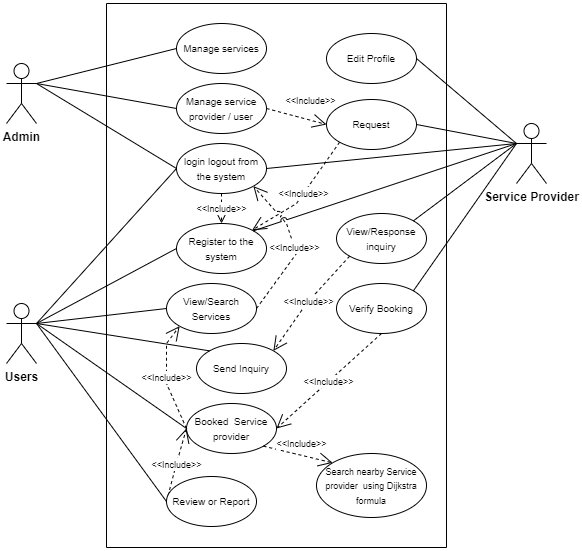

The diagram above was exported from draw.io. Its source (the exported page's mxGraphModel, read from the mxfile embedded in the PNG):
<mxGraphModel dx="659" dy="367" grid="1" gridSize="10" guides="1" tooltips="1" connect="1" arrows="1" fold="1" page="1" pageScale="1" pageWidth="850" pageHeight="1100" math="0" shadow="0">
  <root>
    <mxCell id="0" />
    <mxCell id="1" parent="0" />
    <mxCell id="VSMKaAtHCZSb8__H9wFP-3" value="&lt;b&gt;Admin&lt;/b&gt;" style="shape=umlActor;verticalLabelPosition=bottom;verticalAlign=top;html=1;outlineConnect=0;" parent="1" vertex="1">
      <mxGeometry x="240" y="280" width="30" height="60" as="geometry" />
    </mxCell>
    <mxCell id="VSMKaAtHCZSb8__H9wFP-4" value="&lt;b&gt;Users&lt;/b&gt;" style="shape=umlActor;verticalLabelPosition=bottom;verticalAlign=top;html=1;outlineConnect=0;" parent="1" vertex="1">
      <mxGeometry x="240" y="520" width="30" height="60" as="geometry" />
    </mxCell>
    <mxCell id="VSMKaAtHCZSb8__H9wFP-5" value="&lt;b&gt;Service Provider&lt;/b&gt;" style="shape=umlActor;verticalLabelPosition=bottom;verticalAlign=top;html=1;outlineConnect=0;" parent="1" vertex="1">
      <mxGeometry x="750" y="340" width="30" height="60" as="geometry" />
    </mxCell>
    <mxCell id="VSMKaAtHCZSb8__H9wFP-10" value="&lt;font style=&quot;font-size: 10px;&quot;&gt;login logout from the system&lt;/font&gt;" style="ellipse;whiteSpace=wrap;html=1;" parent="1" vertex="1">
      <mxGeometry x="410" y="360" width="90" height="50" as="geometry" />
    </mxCell>
    <mxCell id="VSMKaAtHCZSb8__H9wFP-11" value="&lt;font style=&quot;font-size: 10px;&quot;&gt;Manage service provider / user&lt;/font&gt;&lt;span style=&quot;color: rgba(0, 0, 0, 0); font-family: monospace; font-size: 0px; text-align: start; text-wrap: nowrap;&quot;&gt;%3CmxGraphModel%3E%3Croot%3E%3CmxCell%20id%3D%220%22%2F%3E%3CmxCell%20id%3D%221%22%20parent%3D%220%22%2F%3E%3CmxCell%20id%3D%222%22%20value%3D%22%26lt%3Bfont%20style%3D%26quot%3Bfont-size%3A%2010px%3B%26quot%3B%26gt%3Blogin%20logout%20from%20the%20system%26lt%3B%2Ffont%26gt%3B%22%20style%3D%22ellipse%3BwhiteSpace%3Dwrap%3Bhtml%3D1%3B%22%20vertex%3D%221%22%20parent%3D%221%22%3E%3CmxGeometry%20x%3D%22430%22%20y%3D%22370%22%20width%3D%2290%22%20height%3D%2250%22%20as%3D%22geometry%22%2F%3E%3C%2FmxCell%3E%3C%2Froot%3E%3C%2FmxGraphModel%3E&lt;/span&gt;" style="ellipse;whiteSpace=wrap;html=1;" parent="1" vertex="1">
      <mxGeometry x="410" y="300" width="90" height="50" as="geometry" />
    </mxCell>
    <mxCell id="VSMKaAtHCZSb8__H9wFP-13" value="&lt;font style=&quot;font-size: 10px;&quot;&gt;Register to the system&lt;/font&gt;" style="ellipse;whiteSpace=wrap;html=1;" parent="1" vertex="1">
      <mxGeometry x="410" y="440" width="90" height="50" as="geometry" />
    </mxCell>
    <mxCell id="VSMKaAtHCZSb8__H9wFP-15" value="&lt;font style=&quot;font-size: 10px;&quot;&gt;Send Inquiry&lt;/font&gt;" style="ellipse;whiteSpace=wrap;html=1;" parent="1" vertex="1">
      <mxGeometry x="430" y="560" width="90" height="50" as="geometry" />
    </mxCell>
    <mxCell id="VSMKaAtHCZSb8__H9wFP-16" value="&lt;span style=&quot;font-size: 10px;&quot;&gt;Booked&amp;nbsp; Service provider&lt;/span&gt;" style="ellipse;whiteSpace=wrap;html=1;" parent="1" vertex="1">
      <mxGeometry x="420" y="620" width="90" height="50" as="geometry" />
    </mxCell>
    <mxCell id="VSMKaAtHCZSb8__H9wFP-18" value="&lt;font style=&quot;font-size: 10px;&quot;&gt;View/Response inquiry&lt;/font&gt;" style="ellipse;whiteSpace=wrap;html=1;" parent="1" vertex="1">
      <mxGeometry x="570" y="430" width="90" height="50" as="geometry" />
    </mxCell>
    <mxCell id="VSMKaAtHCZSb8__H9wFP-20" value="&lt;font style=&quot;font-size: 10px;&quot;&gt;Verify Booking&lt;/font&gt;" style="ellipse;whiteSpace=wrap;html=1;" parent="1" vertex="1">
      <mxGeometry x="570" y="500" width="90" height="50" as="geometry" />
    </mxCell>
    <mxCell id="VSMKaAtHCZSb8__H9wFP-25" value="&lt;font style=&quot;font-size: 9px;&quot;&gt;&amp;lt;&amp;lt;Include&amp;gt;&amp;gt;&lt;/font&gt;" style="endArrow=open;endSize=12;dashed=1;html=1;rounded=0;exitX=0;exitY=1;exitDx=0;exitDy=0;jumpStyle=arc;" parent="1" source="VSMKaAtHCZSb8__H9wFP-21" target="VSMKaAtHCZSb8__H9wFP-13" edge="1">
      <mxGeometry width="160" relative="1" as="geometry">
        <mxPoint x="440" y="490" as="sourcePoint" />
        <mxPoint x="600" y="490" as="targetPoint" />
        <Array as="points">
          <mxPoint x="530" y="420" />
        </Array>
      </mxGeometry>
    </mxCell>
    <mxCell id="VSMKaAtHCZSb8__H9wFP-26" value="&lt;span style=&quot;font-size: 9px;&quot;&gt;&amp;lt;&amp;lt;Include&amp;gt;&amp;gt;&lt;/span&gt;" style="endArrow=open;endSize=12;dashed=1;html=1;rounded=0;entryX=0;entryY=0.5;entryDx=0;entryDy=0;exitX=1;exitY=0.5;exitDx=0;exitDy=0;" parent="1" source="VSMKaAtHCZSb8__H9wFP-11" target="VSMKaAtHCZSb8__H9wFP-21" edge="1">
      <mxGeometry x="0.3103" y="19" width="160" relative="1" as="geometry">
        <mxPoint x="440" y="490" as="sourcePoint" />
        <mxPoint x="600" y="490" as="targetPoint" />
        <mxPoint as="offset" />
      </mxGeometry>
    </mxCell>
    <mxCell id="VSMKaAtHCZSb8__H9wFP-27" value="&lt;span style=&quot;font-size: 9px;&quot;&gt;&amp;lt;&amp;lt;Include&amp;gt;&amp;gt;&lt;/span&gt;" style="endArrow=open;endSize=12;dashed=1;html=1;rounded=0;exitX=0.5;exitY=1;exitDx=0;exitDy=0;entryX=0.5;entryY=0;entryDx=0;entryDy=0;" parent="1" source="VSMKaAtHCZSb8__H9wFP-10" target="VSMKaAtHCZSb8__H9wFP-13" edge="1">
      <mxGeometry width="160" relative="1" as="geometry">
        <mxPoint x="440" y="490" as="sourcePoint" />
        <mxPoint x="600" y="490" as="targetPoint" />
      </mxGeometry>
    </mxCell>
    <mxCell id="VSMKaAtHCZSb8__H9wFP-28" value="&lt;span style=&quot;font-size: 9px;&quot;&gt;&amp;lt;&amp;lt;Include&amp;gt;&amp;gt;&lt;/span&gt;" style="endArrow=open;endSize=12;dashed=1;html=1;rounded=0;entryX=1;entryY=1;entryDx=0;entryDy=0;exitX=1;exitY=0.5;exitDx=0;exitDy=0;jumpStyle=arc;" parent="1" source="DL0CtIsFI1IkwBzpNv_i-1" target="VSMKaAtHCZSb8__H9wFP-10" edge="1">
      <mxGeometry width="160" relative="1" as="geometry">
        <mxPoint x="515" y="530" as="sourcePoint" />
        <mxPoint x="600" y="490" as="targetPoint" />
        <Array as="points">
          <mxPoint x="530" y="470" />
          <mxPoint x="520" y="440" />
        </Array>
      </mxGeometry>
    </mxCell>
    <mxCell id="VSMKaAtHCZSb8__H9wFP-29" value="&lt;span style=&quot;font-size: 9px;&quot;&gt;&amp;lt;&amp;lt;Include&amp;gt;&amp;gt;&lt;/span&gt;" style="endArrow=open;endSize=12;dashed=1;html=1;rounded=0;entryX=1;entryY=0;entryDx=0;entryDy=0;exitX=0;exitY=1;exitDx=0;exitDy=0;" parent="1" source="VSMKaAtHCZSb8__H9wFP-18" target="VSMKaAtHCZSb8__H9wFP-15" edge="1">
      <mxGeometry width="160" relative="1" as="geometry">
        <mxPoint x="440" y="490" as="sourcePoint" />
        <mxPoint x="600" y="490" as="targetPoint" />
        <Array as="points">
          <mxPoint x="540" y="520" />
        </Array>
      </mxGeometry>
    </mxCell>
    <mxCell id="VSMKaAtHCZSb8__H9wFP-30" value="&lt;span style=&quot;font-size: 9px;&quot;&gt;&amp;lt;&amp;lt;Include&amp;gt;&amp;gt;&lt;/span&gt;" style="endArrow=open;endSize=12;dashed=1;html=1;rounded=0;entryX=0;entryY=1;entryDx=0;entryDy=0;exitX=0;exitY=0.5;exitDx=0;exitDy=0;jumpStyle=arc;" parent="1" source="VSMKaAtHCZSb8__H9wFP-16" target="DL0CtIsFI1IkwBzpNv_i-1" edge="1">
      <mxGeometry width="160" relative="1" as="geometry">
        <mxPoint x="440" y="490" as="sourcePoint" />
        <mxPoint x="415" y="530" as="targetPoint" />
        <Array as="points">
          <mxPoint x="400" y="600" />
          <mxPoint x="400" y="560" />
        </Array>
      </mxGeometry>
    </mxCell>
    <mxCell id="VSMKaAtHCZSb8__H9wFP-31" value="&lt;span style=&quot;font-size: 9px;&quot;&gt;&amp;lt;&amp;lt;Include&amp;gt;&amp;gt;&lt;/span&gt;" style="endArrow=open;endSize=12;dashed=1;html=1;rounded=0;entryX=1;entryY=0.5;entryDx=0;entryDy=0;exitX=0.5;exitY=1;exitDx=0;exitDy=0;" parent="1" source="VSMKaAtHCZSb8__H9wFP-20" target="VSMKaAtHCZSb8__H9wFP-16" edge="1">
      <mxGeometry width="160" relative="1" as="geometry">
        <mxPoint x="440" y="490" as="sourcePoint" />
        <mxPoint x="600" y="490" as="targetPoint" />
      </mxGeometry>
    </mxCell>
    <mxCell id="VSMKaAtHCZSb8__H9wFP-33" value="&lt;span style=&quot;font-size: 9px;&quot;&gt;&amp;lt;&amp;lt;Include&amp;gt;&amp;gt;&lt;/span&gt;" style="endArrow=open;endSize=12;dashed=1;html=1;rounded=0;exitX=0;exitY=0.5;exitDx=0;exitDy=0;entryX=0;entryY=0.5;entryDx=0;entryDy=0;" parent="1" source="VSMKaAtHCZSb8__H9wFP-17" target="VSMKaAtHCZSb8__H9wFP-16" edge="1">
      <mxGeometry width="160" relative="1" as="geometry">
        <mxPoint x="440" y="490" as="sourcePoint" />
        <mxPoint x="600" y="490" as="targetPoint" />
        <Array as="points">
          <mxPoint x="410" y="680" />
        </Array>
      </mxGeometry>
    </mxCell>
    <mxCell id="VSMKaAtHCZSb8__H9wFP-34" value="" style="swimlane;startSize=0;" parent="1" vertex="1">
      <mxGeometry x="340" y="220" width="340" height="544" as="geometry" />
    </mxCell>
    <mxCell id="VSMKaAtHCZSb8__H9wFP-21" value="&lt;font style=&quot;font-size: 10px;&quot;&gt;Request&lt;/font&gt;" style="ellipse;whiteSpace=wrap;html=1;" parent="VSMKaAtHCZSb8__H9wFP-34" vertex="1">
      <mxGeometry x="220" y="96" width="90" height="50" as="geometry" />
    </mxCell>
    <mxCell id="VSMKaAtHCZSb8__H9wFP-19" value="&lt;span style=&quot;font-size: 10px;&quot;&gt;Edit Profile&lt;/span&gt;" style="ellipse;whiteSpace=wrap;html=1;" parent="VSMKaAtHCZSb8__H9wFP-34" vertex="1">
      <mxGeometry x="220" y="30" width="90" height="50" as="geometry" />
    </mxCell>
    <mxCell id="DL0CtIsFI1IkwBzpNv_i-1" value="&lt;font style=&quot;font-size: 10px;&quot;&gt;View/Search Services&lt;/font&gt;" style="ellipse;whiteSpace=wrap;html=1;" parent="VSMKaAtHCZSb8__H9wFP-34" vertex="1">
      <mxGeometry x="60" y="280" width="90" height="50" as="geometry" />
    </mxCell>
    <mxCell id="DL0CtIsFI1IkwBzpNv_i-2" value="&lt;font style=&quot;font-size: 9px;&quot;&gt;Search nearby Service provider&amp;nbsp; using Dijkstra formula&lt;/font&gt;" style="ellipse;whiteSpace=wrap;html=1;" parent="VSMKaAtHCZSb8__H9wFP-34" vertex="1">
      <mxGeometry x="210" y="450" width="110" height="64" as="geometry" />
    </mxCell>
    <mxCell id="VSMKaAtHCZSb8__H9wFP-12" value="&lt;font style=&quot;font-size: 10px;&quot;&gt;Manage services&lt;/font&gt;" style="ellipse;whiteSpace=wrap;html=1;" parent="VSMKaAtHCZSb8__H9wFP-34" vertex="1">
      <mxGeometry x="70" y="20" width="90" height="50" as="geometry" />
    </mxCell>
    <mxCell id="VSMKaAtHCZSb8__H9wFP-17" value="&lt;span style=&quot;font-size: 10px;&quot;&gt;Review or Report&lt;/span&gt;" style="ellipse;whiteSpace=wrap;html=1;" parent="VSMKaAtHCZSb8__H9wFP-34" vertex="1">
      <mxGeometry x="60" y="473" width="90" height="50" as="geometry" />
    </mxCell>
    <mxCell id="VSMKaAtHCZSb8__H9wFP-37" value="" style="endArrow=none;html=1;rounded=0;entryX=0;entryY=0.5;entryDx=0;entryDy=0;exitX=1;exitY=0.3333333333333333;exitDx=0;exitDy=0;exitPerimeter=0;" parent="1" source="VSMKaAtHCZSb8__H9wFP-3" target="VSMKaAtHCZSb8__H9wFP-12" edge="1">
      <mxGeometry width="50" height="50" relative="1" as="geometry">
        <mxPoint x="230" y="410" as="sourcePoint" />
        <mxPoint x="280" y="360" as="targetPoint" />
      </mxGeometry>
    </mxCell>
    <mxCell id="VSMKaAtHCZSb8__H9wFP-38" value="" style="endArrow=none;html=1;rounded=0;entryX=0;entryY=0.5;entryDx=0;entryDy=0;exitX=1;exitY=0.3333333333333333;exitDx=0;exitDy=0;exitPerimeter=0;" parent="1" source="VSMKaAtHCZSb8__H9wFP-3" target="VSMKaAtHCZSb8__H9wFP-11" edge="1">
      <mxGeometry width="50" height="50" relative="1" as="geometry">
        <mxPoint x="280" y="310" as="sourcePoint" />
        <mxPoint x="420" y="275" as="targetPoint" />
      </mxGeometry>
    </mxCell>
    <mxCell id="VSMKaAtHCZSb8__H9wFP-39" value="" style="endArrow=none;html=1;rounded=0;entryX=0;entryY=0.5;entryDx=0;entryDy=0;exitX=1;exitY=0.3333333333333333;exitDx=0;exitDy=0;exitPerimeter=0;" parent="1" source="VSMKaAtHCZSb8__H9wFP-3" target="VSMKaAtHCZSb8__H9wFP-10" edge="1">
      <mxGeometry width="50" height="50" relative="1" as="geometry">
        <mxPoint x="290" y="320" as="sourcePoint" />
        <mxPoint x="430" y="285" as="targetPoint" />
      </mxGeometry>
    </mxCell>
    <mxCell id="VSMKaAtHCZSb8__H9wFP-40" value="" style="endArrow=none;html=1;rounded=0;entryX=0;entryY=0.5;entryDx=0;entryDy=0;exitX=1;exitY=0.3333333333333333;exitDx=0;exitDy=0;exitPerimeter=0;" parent="1" source="VSMKaAtHCZSb8__H9wFP-4" target="VSMKaAtHCZSb8__H9wFP-13" edge="1">
      <mxGeometry width="50" height="50" relative="1" as="geometry">
        <mxPoint x="300" y="330" as="sourcePoint" />
        <mxPoint x="440" y="295" as="targetPoint" />
      </mxGeometry>
    </mxCell>
    <mxCell id="VSMKaAtHCZSb8__H9wFP-41" value="" style="endArrow=none;html=1;rounded=0;entryX=0;entryY=0.5;entryDx=0;entryDy=0;exitX=1;exitY=0.3333333333333333;exitDx=0;exitDy=0;exitPerimeter=0;" parent="1" source="VSMKaAtHCZSb8__H9wFP-4" target="VSMKaAtHCZSb8__H9wFP-10" edge="1">
      <mxGeometry width="50" height="50" relative="1" as="geometry">
        <mxPoint x="310" y="340" as="sourcePoint" />
        <mxPoint x="450" y="305" as="targetPoint" />
      </mxGeometry>
    </mxCell>
    <mxCell id="VSMKaAtHCZSb8__H9wFP-42" value="" style="endArrow=none;html=1;rounded=0;exitX=1;exitY=0.3333333333333333;exitDx=0;exitDy=0;exitPerimeter=0;entryX=0;entryY=0.5;entryDx=0;entryDy=0;" parent="1" source="VSMKaAtHCZSb8__H9wFP-4" target="DL0CtIsFI1IkwBzpNv_i-1" edge="1">
      <mxGeometry width="50" height="50" relative="1" as="geometry">
        <mxPoint x="280" y="550" as="sourcePoint" />
        <mxPoint x="415" y="530" as="targetPoint" />
      </mxGeometry>
    </mxCell>
    <mxCell id="VSMKaAtHCZSb8__H9wFP-43" value="" style="endArrow=none;html=1;rounded=0;exitX=1;exitY=0.3333333333333333;exitDx=0;exitDy=0;exitPerimeter=0;entryX=0;entryY=0;entryDx=0;entryDy=0;jumpStyle=none;" parent="1" source="VSMKaAtHCZSb8__H9wFP-4" target="VSMKaAtHCZSb8__H9wFP-15" edge="1">
      <mxGeometry width="50" height="50" relative="1" as="geometry">
        <mxPoint x="280" y="550" as="sourcePoint" />
        <mxPoint x="430" y="535" as="targetPoint" />
      </mxGeometry>
    </mxCell>
    <mxCell id="VSMKaAtHCZSb8__H9wFP-44" value="" style="endArrow=none;html=1;rounded=0;exitX=1;exitY=0.3333333333333333;exitDx=0;exitDy=0;exitPerimeter=0;entryX=0;entryY=0.5;entryDx=0;entryDy=0;jumpStyle=none;" parent="1" source="VSMKaAtHCZSb8__H9wFP-4" target="VSMKaAtHCZSb8__H9wFP-16" edge="1">
      <mxGeometry width="50" height="50" relative="1" as="geometry">
        <mxPoint x="280" y="550" as="sourcePoint" />
        <mxPoint x="453" y="577" as="targetPoint" />
      </mxGeometry>
    </mxCell>
    <mxCell id="VSMKaAtHCZSb8__H9wFP-45" value="" style="endArrow=none;html=1;rounded=0;exitX=1;exitY=0.3333333333333333;exitDx=0;exitDy=0;exitPerimeter=0;entryX=0;entryY=0.5;entryDx=0;entryDy=0;jumpStyle=none;" parent="1" source="VSMKaAtHCZSb8__H9wFP-4" target="VSMKaAtHCZSb8__H9wFP-17" edge="1">
      <mxGeometry width="50" height="50" relative="1" as="geometry">
        <mxPoint x="280" y="550" as="sourcePoint" />
        <mxPoint x="430" y="655" as="targetPoint" />
      </mxGeometry>
    </mxCell>
    <mxCell id="VSMKaAtHCZSb8__H9wFP-46" value="" style="endArrow=none;html=1;rounded=0;entryX=1;entryY=0.5;entryDx=0;entryDy=0;exitX=0;exitY=0.3333333333333333;exitDx=0;exitDy=0;exitPerimeter=0;" parent="1" source="VSMKaAtHCZSb8__H9wFP-5" target="VSMKaAtHCZSb8__H9wFP-10" edge="1">
      <mxGeometry width="50" height="50" relative="1" as="geometry">
        <mxPoint x="280" y="310" as="sourcePoint" />
        <mxPoint x="420" y="275" as="targetPoint" />
      </mxGeometry>
    </mxCell>
    <mxCell id="VSMKaAtHCZSb8__H9wFP-47" value="" style="endArrow=none;html=1;rounded=0;entryX=1;entryY=0;entryDx=0;entryDy=0;exitX=0;exitY=0.3333333333333333;exitDx=0;exitDy=0;exitPerimeter=0;jumpStyle=arc;" parent="1" source="VSMKaAtHCZSb8__H9wFP-5" target="VSMKaAtHCZSb8__H9wFP-13" edge="1">
      <mxGeometry width="50" height="50" relative="1" as="geometry">
        <mxPoint x="760" y="410" as="sourcePoint" />
        <mxPoint x="510" y="395" as="targetPoint" />
      </mxGeometry>
    </mxCell>
    <mxCell id="VSMKaAtHCZSb8__H9wFP-48" value="" style="endArrow=none;html=1;rounded=0;entryX=1;entryY=0;entryDx=0;entryDy=0;exitX=0;exitY=0.3333333333333333;exitDx=0;exitDy=0;exitPerimeter=0;" parent="1" source="VSMKaAtHCZSb8__H9wFP-5" target="VSMKaAtHCZSb8__H9wFP-18" edge="1">
      <mxGeometry width="50" height="50" relative="1" as="geometry">
        <mxPoint x="760" y="370" as="sourcePoint" />
        <mxPoint x="510" y="475" as="targetPoint" />
      </mxGeometry>
    </mxCell>
    <mxCell id="VSMKaAtHCZSb8__H9wFP-49" value="" style="endArrow=none;html=1;rounded=0;entryX=1;entryY=0;entryDx=0;entryDy=0;exitX=0;exitY=0.3333333333333333;exitDx=0;exitDy=0;exitPerimeter=0;" parent="1" source="VSMKaAtHCZSb8__H9wFP-5" target="VSMKaAtHCZSb8__H9wFP-20" edge="1">
      <mxGeometry width="50" height="50" relative="1" as="geometry">
        <mxPoint x="760" y="370" as="sourcePoint" />
        <mxPoint x="657" y="447" as="targetPoint" />
      </mxGeometry>
    </mxCell>
    <mxCell id="VSMKaAtHCZSb8__H9wFP-50" value="" style="endArrow=none;html=1;rounded=0;entryX=0;entryY=0.3333333333333333;entryDx=0;entryDy=0;exitX=1;exitY=0.5;exitDx=0;exitDy=0;entryPerimeter=0;" parent="1" source="VSMKaAtHCZSb8__H9wFP-21" target="VSMKaAtHCZSb8__H9wFP-5" edge="1">
      <mxGeometry width="50" height="50" relative="1" as="geometry">
        <mxPoint x="760" y="370" as="sourcePoint" />
        <mxPoint x="657" y="517" as="targetPoint" />
      </mxGeometry>
    </mxCell>
    <mxCell id="VSMKaAtHCZSb8__H9wFP-51" value="" style="endArrow=none;html=1;rounded=0;entryX=0;entryY=0.3333333333333333;entryDx=0;entryDy=0;exitX=1;exitY=0.5;exitDx=0;exitDy=0;entryPerimeter=0;" parent="1" source="VSMKaAtHCZSb8__H9wFP-19" target="VSMKaAtHCZSb8__H9wFP-5" edge="1">
      <mxGeometry width="50" height="50" relative="1" as="geometry">
        <mxPoint x="660" y="345" as="sourcePoint" />
        <mxPoint x="760" y="370" as="targetPoint" />
      </mxGeometry>
    </mxCell>
    <mxCell id="DL0CtIsFI1IkwBzpNv_i-4" value="&lt;span style=&quot;font-size: 9px;&quot;&gt;&amp;lt;&amp;lt;Include&amp;gt;&amp;gt;&lt;/span&gt;" style="endArrow=open;endSize=12;dashed=1;html=1;rounded=0;entryX=0;entryY=0;entryDx=0;entryDy=0;exitX=1;exitY=1;exitDx=0;exitDy=0;" parent="1" source="VSMKaAtHCZSb8__H9wFP-16" target="DL0CtIsFI1IkwBzpNv_i-2" edge="1">
      <mxGeometry x="0.0299" y="12" width="160" relative="1" as="geometry">
        <mxPoint x="530" y="630" as="sourcePoint" />
        <mxPoint x="690" y="630" as="targetPoint" />
        <mxPoint as="offset" />
      </mxGeometry>
    </mxCell>
  </root>
</mxGraphModel>